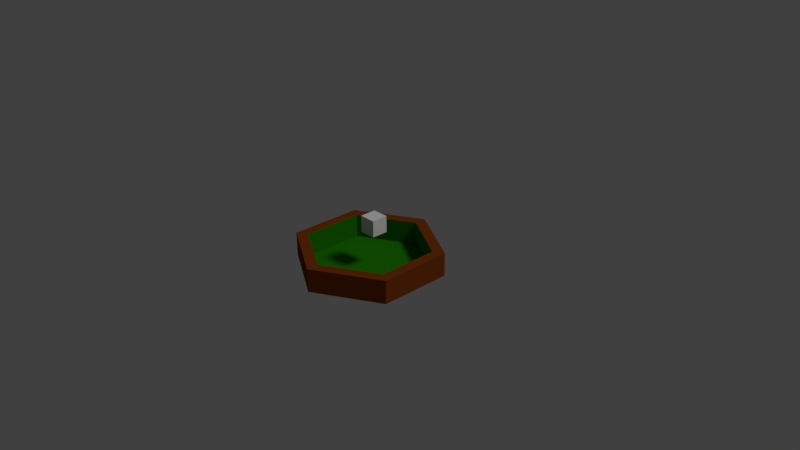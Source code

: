 # Source: mesa.blend  (saved by Blender 2.79.0; exported with 4.5.12 LTS)
import bpy
from mathutils import Matrix  # noqa: F401  (used for matrix-valued properties, if any)

bpy.ops.wm.read_factory_settings(use_empty=True)
scene = bpy.context.scene
scene.name = 'Scene'

# ---- collections
col_collection_1 = bpy.data.collections.new('Collection 1'); scene.collection.children.link(col_collection_1)

# ---- materials (node trees are filled in below, after node groups)
mat_material_001 = bpy.data.materials.new('Material.001')
mat_material_001.alpha_threshold = 0.0
mat_material_001.use_transparent_shadow = False
mat_material_001.roughness = 0.5
mat_cafe = bpy.data.materials.new('cafe')
mat_cafe.alpha_threshold = 0.0
mat_cafe.use_transparent_shadow = False
mat_cafe.diffuse_color = (0.1902, 0.03963, 0.004133, 1.0)
mat_cafe.roughness = 0.5
mat_verde = bpy.data.materials.new('verde')
mat_verde.alpha_threshold = 0.0
mat_verde.use_transparent_shadow = False
mat_verde.diffuse_color = (0.0148, 0.2019, 0.0, 1.0)
mat_verde.roughness = 0.5

# ---- material node trees

# ---- world
world_world = bpy.data.worlds.new('World'); scene.world = world_world
world_world.color = (0.05088, 0.05088, 0.05088)
world_world.use_sun_shadow = False
world_world.sun_shadow_jitter_overblur = 0.0
world_world.cycles.sampling_method = 'MANUAL'

# ---- cameras
cam_camera = bpy.data.cameras.new('Camera')
cam_camera.clip_end = 100.0
cam_camera.lens = 35.0
cam_camera.sensor_width = 32.0
cam_camera.sensor_height = 18.0
cam_camera.ortho_scale = 7.314
cam_camera.dof.focus_distance = 0.0
cam_camera.dof.aperture_fstop = 128.0

# ---- lights
light_lamp = bpy.data.lights.new('Lamp', 'SUN')
light_lamp.transmission_factor = 0.0
light_lamp.cutoff_distance = 30.0
light_lamp.angle = 0.1993
light_lamp.energy = 1.0
light_lamp.shadow_buffer_clip_start = 1.001
light_lamp.shadow_soft_size = 0.1
light_lamp.shadow_cascade_max_distance = 1000.0

# ---- meshes
me_cube_001 = bpy.data.meshes.new('Cube.001')
me_cube_001.from_pydata([(-1.0, -1.0, -1.0), (-1.0, -1.0, 1.0), (-1.0, 1.0, -1.0), (-1.0, 1.0, 1.0), (1.0, -1.0, -1.0), (1.0, -1.0, 1.0), (1.0, 1.0, -1.0), (1.0, 1.0, 1.0)], [], [(0, 1, 3, 2), (2, 3, 7, 6), (6, 7, 5, 4), (4, 5, 1, 0), (2, 6, 4, 0), (7, 3, 1, 5)])
_uv = me_cube_001.uv_layers.new(name='UVMap')
_uv.uv.foreach_set('vector', [0.3595, 0.5337, 0.3595, 0.3055, 0.6405, 0.3055, 0.6405, 0.5337, 0.6405, 0.5337, 0.6405, 0.3055, 0.9214, 0.3055, 0.9214, 0.5337, 0.6405, 0.762, 0.6405, 0.9902, 0.3595, 0.9902, 0.3595, 0.762, 0.07863, 0.5337, 0.07863, 0.3055, 0.3595, 0.3055, 0.3595, 0.5337, 0.6405, 0.5337, 0.6405, 0.762, 0.3595, 0.762, 0.3595, 0.5337, 0.6405, 0.07726, 0.6405, 0.3055, 0.3595, 0.3055, 0.3595, 0.07726])
me_cube_001.materials.append(mat_material_001)
me_cube_001.use_remesh_preserve_volume = False
me_cube_001.use_remesh_preserve_attributes = False
me_cube_001.use_mirror_vertex_groups = False
me_cube_001.update()
me_cylinder = bpy.data.meshes.new('Cylinder')
me_cylinder.from_pydata([(0.0, 1.0, -1.0), (0.0, 1.0, 1.0), (0.866, 0.5, -1.0), (0.866, 0.5, 1.0), (0.866, -0.5, -1.0), (0.866, -0.5, 1.0), (-8.742e-08, -1.0, -1.0), (-8.742e-08, -1.0, 1.0), (-0.866, -0.5, -1.0), (-0.866, -0.5, 1.0), (-0.866, 0.5, -1.0), (-0.866, 0.5, 1.0), (-3.259e-09, 0.836, 1.0), (0.724, 0.418, 1.0), (0.724, -0.418, 1.0), (-7.634e-08, -0.836, 1.0), (-0.724, -0.418, 1.0), (-0.724, 0.418, 1.0), (-3.259e-09, 0.836, -1.034), (0.724, 0.418, -1.034), (0.724, -0.418, -1.034), (-7.634e-08, -0.836, -1.034), (-0.724, -0.418, -1.034), (-0.724, 0.418, -1.034), (-3.974e-08, 0.0, -1.034), (-5.96e-08, 0.0, -1.034), (-5.96e-08, 0.0, -1.034), (-3.974e-08, 0.0, -1.034), (-5.96e-08, 0.0, -1.034), (-5.96e-08, 0.0, -1.034)], [], [(0, 1, 3, 2), (2, 3, 5, 4), (4, 5, 7, 6), (6, 7, 9, 8), (8, 9, 11, 10), (10, 11, 1, 0), (0, 2, 4, 6, 8, 10), (9, 7, 15, 16), (5, 3, 13, 14), (11, 9, 16, 17), (3, 1, 12, 13), (7, 5, 14, 15), (1, 11, 17, 12), (17, 16, 22, 23), (15, 14, 20, 21), (13, 12, 18, 19), (12, 17, 23, 18), (16, 15, 21, 22), (14, 13, 19, 20), (19, 18, 24, 25), (18, 23, 29, 24), (22, 21, 27, 28), (20, 19, 25, 26), (23, 22, 28, 29), (21, 20, 26, 27)])
me_cylinder.polygons.foreach_set('material_index', [0, 0, 0, 0, 0, 0, 1, 0, 0, 0, 0, 0, 0, 1, 1, 1, 1, 1, 1, 1, 1, 1, 1, 1, 1])
me_cylinder.materials.append(mat_cafe)
me_cylinder.materials.append(mat_verde)
me_cylinder.use_remesh_preserve_volume = False
me_cylinder.use_remesh_preserve_attributes = False
me_cylinder.use_mirror_vertex_groups = False
me_cylinder.update()

# ---- objects
ob_cube = bpy.data.objects.new('Cube', me_cube_001)
ob_cylinder = bpy.data.objects.new('Cylinder', me_cylinder)
ob_lamp = bpy.data.objects.new('Lamp', light_lamp)
ob_camera = bpy.data.objects.new('Camera', cam_camera)

# ---- transforms, parenting, visibility, modifiers, constraints
ob_cube.location = (0.07329, 0.02433, 0.4475)
ob_cube.scale = (0.1117, 0.1117, 0.1117)
ob_cube.lineart.crease_threshold = 0.0
ob_cylinder.location = (0.0, 0.0, 0.0)
ob_cylinder.scale = (1.0, 1.0, 0.16)
ob_cylinder.lineart.crease_threshold = 0.0
ob_lamp.location = (4.076, 1.005, 5.904)
ob_lamp.rotation_euler = (0.6503, 0.05522, 1.866)
ob_lamp.lock_rotations_4d = False
ob_lamp.empty_display_type = 'ARROWS'
ob_lamp.color = (0.0, 0.0, 0.0, 0.0)
ob_lamp.lineart.crease_threshold = 0.0
ob_camera.location = (7.481, -6.508, 5.344)
ob_camera.rotation_euler = (1.109, 0.0, 0.8149)
ob_camera.lock_rotations_4d = False
ob_camera.empty_display_type = 'ARROWS'
ob_camera.color = (0.0, 0.0, 0.0, 0.0)
ob_camera.display_type = 'WIRE'
ob_camera.lineart.crease_threshold = 0.0

# ---- collection membership
col_collection_1.objects.link(ob_cube)
col_collection_1.objects.link(ob_cylinder)
col_collection_1.objects.link(ob_lamp)
col_collection_1.objects.link(ob_camera)

# ---- scene / render settings (as saved in the file)
scene.camera = ob_camera
scene.frame_start = 1; scene.frame_end = 250; scene.frame_set(1)
scene.render.engine = 'BLENDER_EEVEE_NEXT'
scene.render.resolution_percentage = 50
scene.render.dither_intensity = 0.0
scene.cycles.use_denoising = False
scene.cycles.samples = 128
scene.cycles.sampling_pattern = 'TABULATED_SOBOL'
scene.cycles.use_adaptive_sampling = False
scene.cycles.use_light_tree = False
scene.cycles.blur_glossy = 0.0
scene.cycles.sample_clamp_indirect = 0.0
scene.view_settings.view_transform = 'Standard'
bpy.context.view_layer.update()
